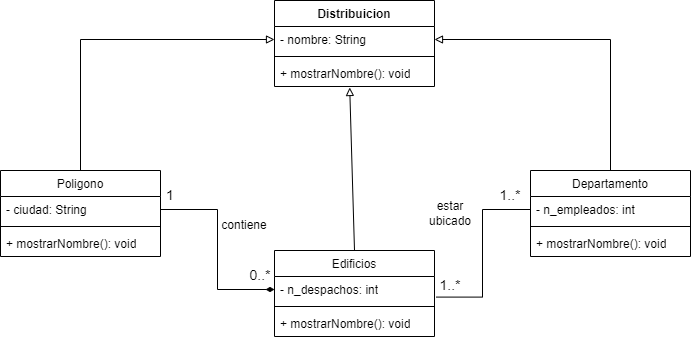

The diagram above was exported from draw.io. Its source (the exported page's mxGraphModel, read from the mxfile embedded in the PNG):
<mxGraphModel dx="1050" dy="557" grid="1" gridSize="10" guides="1" tooltips="1" connect="1" arrows="1" fold="1" page="1" pageScale="1" pageWidth="827" pageHeight="1169" math="0" shadow="0">
  <root>
    <mxCell id="0" />
    <mxCell id="1" parent="0" />
    <mxCell id="csOkhYMkn8RPl0cByw3B-17" style="edgeStyle=orthogonalEdgeStyle;rounded=0;orthogonalLoop=1;jettySize=auto;html=1;exitX=0.5;exitY=0;exitDx=0;exitDy=0;entryX=1;entryY=0.5;entryDx=0;entryDy=0;endArrow=block;endFill=0;" edge="1" parent="1" source="e8TzMav-WoJYuoX5Xfg--1" target="csOkhYMkn8RPl0cByw3B-2">
      <mxGeometry relative="1" as="geometry" />
    </mxCell>
    <mxCell id="e8TzMav-WoJYuoX5Xfg--1" value="&lt;span style=&quot;font-weight: normal;&quot;&gt;Departamento&lt;/span&gt;" style="swimlane;fontStyle=1;align=center;verticalAlign=top;childLayout=stackLayout;horizontal=1;startSize=26;horizontalStack=0;resizeParent=1;resizeParentMax=0;resizeLast=0;collapsible=1;marginBottom=0;whiteSpace=wrap;html=1;" parent="1" vertex="1">
      <mxGeometry x="590" y="240" width="160" height="86" as="geometry" />
    </mxCell>
    <mxCell id="e8TzMav-WoJYuoX5Xfg--13" value="- n_empleados: int" style="text;strokeColor=none;fillColor=none;align=left;verticalAlign=top;spacingLeft=4;spacingRight=4;overflow=hidden;rotatable=0;points=[[0,0.5],[1,0.5]];portConstraint=eastwest;whiteSpace=wrap;html=1;" parent="e8TzMav-WoJYuoX5Xfg--1" vertex="1">
      <mxGeometry y="26" width="160" height="26" as="geometry" />
    </mxCell>
    <mxCell id="e8TzMav-WoJYuoX5Xfg--3" value="" style="line;strokeWidth=1;fillColor=none;align=left;verticalAlign=middle;spacingTop=-1;spacingLeft=3;spacingRight=3;rotatable=0;labelPosition=right;points=[];portConstraint=eastwest;strokeColor=inherit;" parent="e8TzMav-WoJYuoX5Xfg--1" vertex="1">
      <mxGeometry y="52" width="160" height="8" as="geometry" />
    </mxCell>
    <mxCell id="e8TzMav-WoJYuoX5Xfg--4" value="+ mostrarNombre(): void" style="text;strokeColor=none;fillColor=none;align=left;verticalAlign=top;spacingLeft=4;spacingRight=4;overflow=hidden;rotatable=0;points=[[0,0.5],[1,0.5]];portConstraint=eastwest;whiteSpace=wrap;html=1;" parent="e8TzMav-WoJYuoX5Xfg--1" vertex="1">
      <mxGeometry y="60" width="160" height="26" as="geometry" />
    </mxCell>
    <mxCell id="e8TzMav-WoJYuoX5Xfg--5" value="&lt;span style=&quot;font-weight: 400;&quot;&gt;Edificios&lt;/span&gt;" style="swimlane;fontStyle=1;align=center;verticalAlign=top;childLayout=stackLayout;horizontal=1;startSize=26;horizontalStack=0;resizeParent=1;resizeParentMax=0;resizeLast=0;collapsible=1;marginBottom=0;whiteSpace=wrap;html=1;" parent="1" vertex="1">
      <mxGeometry x="334" y="320" width="160" height="86" as="geometry" />
    </mxCell>
    <mxCell id="e8TzMav-WoJYuoX5Xfg--14" value="- n_despachos: int" style="text;strokeColor=none;fillColor=none;align=left;verticalAlign=top;spacingLeft=4;spacingRight=4;overflow=hidden;rotatable=0;points=[[0,0.5],[1,0.5]];portConstraint=eastwest;whiteSpace=wrap;html=1;" parent="e8TzMav-WoJYuoX5Xfg--5" vertex="1">
      <mxGeometry y="26" width="160" height="26" as="geometry" />
    </mxCell>
    <mxCell id="e8TzMav-WoJYuoX5Xfg--7" value="" style="line;strokeWidth=1;fillColor=none;align=left;verticalAlign=middle;spacingTop=-1;spacingLeft=3;spacingRight=3;rotatable=0;labelPosition=right;points=[];portConstraint=eastwest;strokeColor=inherit;" parent="e8TzMav-WoJYuoX5Xfg--5" vertex="1">
      <mxGeometry y="52" width="160" height="8" as="geometry" />
    </mxCell>
    <mxCell id="e8TzMav-WoJYuoX5Xfg--8" value="+ mostrarNombre(): void" style="text;strokeColor=none;fillColor=none;align=left;verticalAlign=top;spacingLeft=4;spacingRight=4;overflow=hidden;rotatable=0;points=[[0,0.5],[1,0.5]];portConstraint=eastwest;whiteSpace=wrap;html=1;" parent="e8TzMav-WoJYuoX5Xfg--5" vertex="1">
      <mxGeometry y="60" width="160" height="26" as="geometry" />
    </mxCell>
    <mxCell id="e8TzMav-WoJYuoX5Xfg--9" value="&lt;span style=&quot;font-weight: 400;&quot;&gt;Poligono&lt;/span&gt;" style="swimlane;fontStyle=1;align=center;verticalAlign=top;childLayout=stackLayout;horizontal=1;startSize=26;horizontalStack=0;resizeParent=1;resizeParentMax=0;resizeLast=0;collapsible=1;marginBottom=0;whiteSpace=wrap;html=1;" parent="1" vertex="1">
      <mxGeometry x="60" y="240" width="160" height="86" as="geometry" />
    </mxCell>
    <mxCell id="e8TzMav-WoJYuoX5Xfg--10" value="- ciudad: String" style="text;strokeColor=none;fillColor=none;align=left;verticalAlign=top;spacingLeft=4;spacingRight=4;overflow=hidden;rotatable=0;points=[[0,0.5],[1,0.5]];portConstraint=eastwest;whiteSpace=wrap;html=1;" parent="e8TzMav-WoJYuoX5Xfg--9" vertex="1">
      <mxGeometry y="26" width="160" height="26" as="geometry" />
    </mxCell>
    <mxCell id="e8TzMav-WoJYuoX5Xfg--11" value="" style="line;strokeWidth=1;fillColor=none;align=left;verticalAlign=middle;spacingTop=-1;spacingLeft=3;spacingRight=3;rotatable=0;labelPosition=right;points=[];portConstraint=eastwest;strokeColor=inherit;" parent="e8TzMav-WoJYuoX5Xfg--9" vertex="1">
      <mxGeometry y="52" width="160" height="8" as="geometry" />
    </mxCell>
    <mxCell id="e8TzMav-WoJYuoX5Xfg--12" value="+ mostrarNombre(): void" style="text;strokeColor=none;fillColor=none;align=left;verticalAlign=top;spacingLeft=4;spacingRight=4;overflow=hidden;rotatable=0;points=[[0,0.5],[1,0.5]];portConstraint=eastwest;whiteSpace=wrap;html=1;" parent="e8TzMav-WoJYuoX5Xfg--9" vertex="1">
      <mxGeometry y="60" width="160" height="26" as="geometry" />
    </mxCell>
    <mxCell id="csOkhYMkn8RPl0cByw3B-1" value="Distribuicion" style="swimlane;fontStyle=1;align=center;verticalAlign=top;childLayout=stackLayout;horizontal=1;startSize=26;horizontalStack=0;resizeParent=1;resizeParentMax=0;resizeLast=0;collapsible=1;marginBottom=0;whiteSpace=wrap;html=1;" vertex="1" parent="1">
      <mxGeometry x="334" y="70" width="160" height="86" as="geometry" />
    </mxCell>
    <mxCell id="csOkhYMkn8RPl0cByw3B-2" value="- nombre: String" style="text;strokeColor=none;fillColor=none;align=left;verticalAlign=top;spacingLeft=4;spacingRight=4;overflow=hidden;rotatable=0;points=[[0,0.5],[1,0.5]];portConstraint=eastwest;whiteSpace=wrap;html=1;" vertex="1" parent="csOkhYMkn8RPl0cByw3B-1">
      <mxGeometry y="26" width="160" height="26" as="geometry" />
    </mxCell>
    <mxCell id="csOkhYMkn8RPl0cByw3B-3" value="" style="line;strokeWidth=1;fillColor=none;align=left;verticalAlign=middle;spacingTop=-1;spacingLeft=3;spacingRight=3;rotatable=0;labelPosition=right;points=[];portConstraint=eastwest;strokeColor=inherit;" vertex="1" parent="csOkhYMkn8RPl0cByw3B-1">
      <mxGeometry y="52" width="160" height="8" as="geometry" />
    </mxCell>
    <mxCell id="csOkhYMkn8RPl0cByw3B-4" value="+ mostrarNombre(): void" style="text;strokeColor=none;fillColor=none;align=left;verticalAlign=top;spacingLeft=4;spacingRight=4;overflow=hidden;rotatable=0;points=[[0,0.5],[1,0.5]];portConstraint=eastwest;whiteSpace=wrap;html=1;" vertex="1" parent="csOkhYMkn8RPl0cByw3B-1">
      <mxGeometry y="60" width="160" height="26" as="geometry" />
    </mxCell>
    <mxCell id="csOkhYMkn8RPl0cByw3B-8" style="edgeStyle=orthogonalEdgeStyle;rounded=0;orthogonalLoop=1;jettySize=auto;html=1;exitX=0;exitY=0.5;exitDx=0;exitDy=0;startArrow=block;startFill=0;endArrow=none;endFill=0;" edge="1" parent="1" source="csOkhYMkn8RPl0cByw3B-2" target="e8TzMav-WoJYuoX5Xfg--9">
      <mxGeometry relative="1" as="geometry" />
    </mxCell>
    <mxCell id="csOkhYMkn8RPl0cByw3B-18" style="rounded=0;orthogonalLoop=1;jettySize=auto;html=1;exitX=0.5;exitY=0;exitDx=0;exitDy=0;entryX=0.47;entryY=1.038;entryDx=0;entryDy=0;entryPerimeter=0;endArrow=block;endFill=0;" edge="1" parent="1" source="e8TzMav-WoJYuoX5Xfg--5" target="csOkhYMkn8RPl0cByw3B-4">
      <mxGeometry relative="1" as="geometry" />
    </mxCell>
    <mxCell id="csOkhYMkn8RPl0cByw3B-19" style="edgeStyle=orthogonalEdgeStyle;rounded=0;orthogonalLoop=1;jettySize=auto;html=1;exitX=1;exitY=0.5;exitDx=0;exitDy=0;entryX=0;entryY=0.5;entryDx=0;entryDy=0;endArrow=diamondThin;endFill=1;" edge="1" parent="1" source="e8TzMav-WoJYuoX5Xfg--10" target="e8TzMav-WoJYuoX5Xfg--14">
      <mxGeometry relative="1" as="geometry" />
    </mxCell>
    <mxCell id="csOkhYMkn8RPl0cByw3B-20" style="edgeStyle=orthogonalEdgeStyle;rounded=0;orthogonalLoop=1;jettySize=auto;html=1;exitX=0;exitY=0.5;exitDx=0;exitDy=0;entryX=1.01;entryY=0.792;entryDx=0;entryDy=0;entryPerimeter=0;endArrow=none;endFill=0;" edge="1" parent="1" source="e8TzMav-WoJYuoX5Xfg--13" target="e8TzMav-WoJYuoX5Xfg--14">
      <mxGeometry relative="1" as="geometry" />
    </mxCell>
    <mxCell id="csOkhYMkn8RPl0cByw3B-21" value="&lt;font style=&quot;font-size: 14px;&quot;&gt;1&lt;/font&gt;" style="text;html=1;align=center;verticalAlign=middle;whiteSpace=wrap;rounded=0;" vertex="1" parent="1">
      <mxGeometry x="200" y="250" width="60" height="30" as="geometry" />
    </mxCell>
    <mxCell id="csOkhYMkn8RPl0cByw3B-22" value="&lt;font style=&quot;font-size: 14px;&quot;&gt;0..*&lt;/font&gt;" style="text;html=1;align=center;verticalAlign=middle;whiteSpace=wrap;rounded=0;" vertex="1" parent="1">
      <mxGeometry x="290" y="330" width="60" height="30" as="geometry" />
    </mxCell>
    <mxCell id="csOkhYMkn8RPl0cByw3B-23" value="contiene" style="text;html=1;align=center;verticalAlign=middle;whiteSpace=wrap;rounded=0;" vertex="1" parent="1">
      <mxGeometry x="274" y="280" width="60" height="30" as="geometry" />
    </mxCell>
    <mxCell id="csOkhYMkn8RPl0cByw3B-24" value="&lt;span style=&quot;font-size: 14px;&quot;&gt;1..*&lt;/span&gt;" style="text;html=1;align=center;verticalAlign=middle;whiteSpace=wrap;rounded=0;" vertex="1" parent="1">
      <mxGeometry x="540" y="250" width="60" height="30" as="geometry" />
    </mxCell>
    <mxCell id="csOkhYMkn8RPl0cByw3B-25" value="&lt;span style=&quot;font-size: 14px;&quot;&gt;1..*&lt;/span&gt;" style="text;html=1;align=center;verticalAlign=middle;whiteSpace=wrap;rounded=0;" vertex="1" parent="1">
      <mxGeometry x="480" y="340" width="60" height="30" as="geometry" />
    </mxCell>
    <mxCell id="csOkhYMkn8RPl0cByw3B-26" value="estar ubicado" style="text;html=1;align=center;verticalAlign=middle;whiteSpace=wrap;rounded=0;" vertex="1" parent="1">
      <mxGeometry x="480" y="268" width="60" height="30" as="geometry" />
    </mxCell>
  </root>
</mxGraphModel>